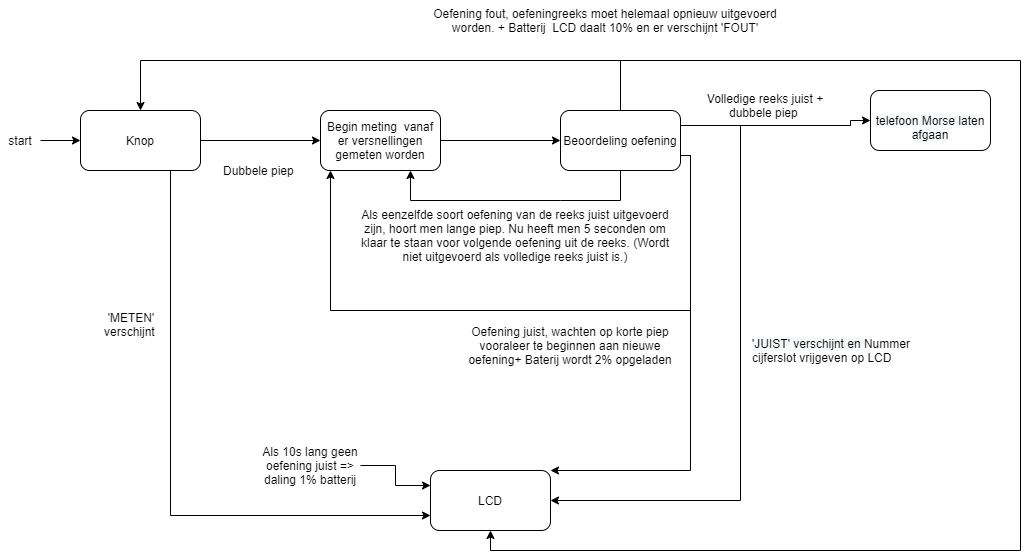

The diagram above was exported from draw.io. Its source (the exported page's mxGraphModel, read from the mxfile embedded in the PNG):
<mxGraphModel dx="1342" dy="582" grid="1" gridSize="10" guides="1" tooltips="1" connect="1" arrows="1" fold="1" page="1" pageScale="1" pageWidth="1169" pageHeight="827" math="0" shadow="0">
  <root>
    <mxCell id="0" />
    <mxCell id="1" parent="0" />
    <mxCell id="-W25W67VZivM3xX5QkeT-3" style="edgeStyle=orthogonalEdgeStyle;rounded=0;orthogonalLoop=1;jettySize=auto;html=1;exitX=1;exitY=0.5;exitDx=0;exitDy=0;" edge="1" parent="1" source="-W25W67VZivM3xX5QkeT-1" target="-W25W67VZivM3xX5QkeT-2">
      <mxGeometry relative="1" as="geometry" />
    </mxCell>
    <mxCell id="-W25W67VZivM3xX5QkeT-31" style="edgeStyle=orthogonalEdgeStyle;rounded=0;orthogonalLoop=1;jettySize=auto;html=1;exitX=0.75;exitY=1;exitDx=0;exitDy=0;entryX=0;entryY=0.75;entryDx=0;entryDy=0;" edge="1" parent="1" source="-W25W67VZivM3xX5QkeT-1" target="-W25W67VZivM3xX5QkeT-28">
      <mxGeometry relative="1" as="geometry" />
    </mxCell>
    <mxCell id="-W25W67VZivM3xX5QkeT-1" value="Knop" style="rounded=1;whiteSpace=wrap;html=1;" vertex="1" parent="1">
      <mxGeometry x="90" y="200" width="120" height="60" as="geometry" />
    </mxCell>
    <mxCell id="-W25W67VZivM3xX5QkeT-5" style="edgeStyle=orthogonalEdgeStyle;rounded=0;orthogonalLoop=1;jettySize=auto;html=1;exitX=1;exitY=0.5;exitDx=0;exitDy=0;entryX=0;entryY=0.5;entryDx=0;entryDy=0;" edge="1" parent="1" source="-W25W67VZivM3xX5QkeT-2" target="-W25W67VZivM3xX5QkeT-4">
      <mxGeometry relative="1" as="geometry" />
    </mxCell>
    <mxCell id="-W25W67VZivM3xX5QkeT-2" value="Begin meting&amp;nbsp; vanaf er versnellingen gemeten worden" style="rounded=1;whiteSpace=wrap;html=1;" vertex="1" parent="1">
      <mxGeometry x="330" y="200" width="120" height="60" as="geometry" />
    </mxCell>
    <mxCell id="-W25W67VZivM3xX5QkeT-10" style="edgeStyle=orthogonalEdgeStyle;rounded=0;orthogonalLoop=1;jettySize=auto;html=1;exitX=0.5;exitY=0;exitDx=0;exitDy=0;entryX=0.5;entryY=0;entryDx=0;entryDy=0;" edge="1" parent="1" source="-W25W67VZivM3xX5QkeT-4" target="-W25W67VZivM3xX5QkeT-1">
      <mxGeometry relative="1" as="geometry">
        <Array as="points">
          <mxPoint x="630" y="150" />
          <mxPoint x="150" y="150" />
        </Array>
      </mxGeometry>
    </mxCell>
    <mxCell id="-W25W67VZivM3xX5QkeT-11" style="edgeStyle=orthogonalEdgeStyle;rounded=0;orthogonalLoop=1;jettySize=auto;html=1;exitX=0.5;exitY=1;exitDx=0;exitDy=0;entryX=0.75;entryY=1;entryDx=0;entryDy=0;" edge="1" parent="1" source="-W25W67VZivM3xX5QkeT-4" target="-W25W67VZivM3xX5QkeT-2">
      <mxGeometry relative="1" as="geometry">
        <Array as="points">
          <mxPoint x="570" y="290" />
          <mxPoint x="430" y="290" />
        </Array>
      </mxGeometry>
    </mxCell>
    <mxCell id="-W25W67VZivM3xX5QkeT-19" style="edgeStyle=orthogonalEdgeStyle;rounded=0;orthogonalLoop=1;jettySize=auto;html=1;exitX=1;exitY=0.75;exitDx=0;exitDy=0;" edge="1" parent="1" source="-W25W67VZivM3xX5QkeT-4">
      <mxGeometry relative="1" as="geometry">
        <mxPoint x="340" y="260" as="targetPoint" />
        <Array as="points">
          <mxPoint x="700" y="245" />
          <mxPoint x="700" y="400" />
          <mxPoint x="340" y="400" />
          <mxPoint x="340" y="260" />
        </Array>
      </mxGeometry>
    </mxCell>
    <mxCell id="-W25W67VZivM3xX5QkeT-25" style="edgeStyle=orthogonalEdgeStyle;rounded=0;orthogonalLoop=1;jettySize=auto;html=1;exitX=1;exitY=0.25;exitDx=0;exitDy=0;entryX=0;entryY=0.5;entryDx=0;entryDy=0;" edge="1" parent="1" source="-W25W67VZivM3xX5QkeT-4" target="-W25W67VZivM3xX5QkeT-24">
      <mxGeometry relative="1" as="geometry">
        <Array as="points">
          <mxPoint x="860" y="215" />
        </Array>
      </mxGeometry>
    </mxCell>
    <mxCell id="-W25W67VZivM3xX5QkeT-33" style="edgeStyle=orthogonalEdgeStyle;rounded=0;orthogonalLoop=1;jettySize=auto;html=1;exitX=0.75;exitY=0;exitDx=0;exitDy=0;" edge="1" parent="1" source="-W25W67VZivM3xX5QkeT-4" target="-W25W67VZivM3xX5QkeT-28">
      <mxGeometry relative="1" as="geometry">
        <Array as="points">
          <mxPoint x="630" y="200" />
          <mxPoint x="630" y="150" />
          <mxPoint x="1030" y="150" />
          <mxPoint x="1030" y="640" />
          <mxPoint x="500" y="640" />
        </Array>
      </mxGeometry>
    </mxCell>
    <mxCell id="-W25W67VZivM3xX5QkeT-34" style="edgeStyle=orthogonalEdgeStyle;rounded=0;orthogonalLoop=1;jettySize=auto;html=1;exitX=1;exitY=0.25;exitDx=0;exitDy=0;entryX=1;entryY=0.5;entryDx=0;entryDy=0;" edge="1" parent="1" source="-W25W67VZivM3xX5QkeT-4" target="-W25W67VZivM3xX5QkeT-28">
      <mxGeometry relative="1" as="geometry">
        <Array as="points">
          <mxPoint x="750" y="215" />
          <mxPoint x="750" y="590" />
        </Array>
      </mxGeometry>
    </mxCell>
    <mxCell id="-W25W67VZivM3xX5QkeT-37" style="edgeStyle=orthogonalEdgeStyle;rounded=0;orthogonalLoop=1;jettySize=auto;html=1;exitX=1;exitY=0.75;exitDx=0;exitDy=0;entryX=1;entryY=0;entryDx=0;entryDy=0;" edge="1" parent="1" source="-W25W67VZivM3xX5QkeT-4" target="-W25W67VZivM3xX5QkeT-28">
      <mxGeometry relative="1" as="geometry">
        <Array as="points">
          <mxPoint x="700" y="245" />
          <mxPoint x="700" y="560" />
        </Array>
      </mxGeometry>
    </mxCell>
    <mxCell id="-W25W67VZivM3xX5QkeT-4" value="Beoordeling oefening" style="rounded=1;whiteSpace=wrap;html=1;" vertex="1" parent="1">
      <mxGeometry x="570" y="200" width="120" height="60" as="geometry" />
    </mxCell>
    <mxCell id="-W25W67VZivM3xX5QkeT-14" value="Oefening juist, wachten op korte piep vooraleer te beginnen aan nieuwe oefening+ Baterij wordt 2% opgeladen" style="text;html=1;strokeColor=none;fillColor=none;align=center;verticalAlign=middle;whiteSpace=wrap;rounded=0;" vertex="1" parent="1">
      <mxGeometry x="470" y="410" width="220" height="50" as="geometry" />
    </mxCell>
    <mxCell id="-W25W67VZivM3xX5QkeT-15" value="Oefening fout, oefeningreeks moet helemaal opnieuw uitgevoerd worden. + Batterij&amp;nbsp; LCD daalt 10% en er verschijnt 'FOUT'" style="text;html=1;strokeColor=none;fillColor=none;align=center;verticalAlign=middle;whiteSpace=wrap;rounded=0;" vertex="1" parent="1">
      <mxGeometry x="420" y="90" width="390" height="40" as="geometry" />
    </mxCell>
    <mxCell id="-W25W67VZivM3xX5QkeT-16" value="Dubbele piep&amp;nbsp;" style="text;html=1;strokeColor=none;fillColor=none;align=center;verticalAlign=middle;whiteSpace=wrap;rounded=0;" vertex="1" parent="1">
      <mxGeometry x="210" y="240" width="120" height="40" as="geometry" />
    </mxCell>
    <mxCell id="-W25W67VZivM3xX5QkeT-18" value="Als eenzelfde soort oefening van de reeks juist uitgevoerd zijn, hoort men lange piep. Nu heeft men 5 seconden om klaar te staan voor volgende oefening uit de reeks. (Wordt niet uitgevoerd als volledige reeks juist is.)" style="text;html=1;strokeColor=none;fillColor=none;align=center;verticalAlign=middle;whiteSpace=wrap;rounded=0;" vertex="1" parent="1">
      <mxGeometry x="370" y="290" width="310" height="70" as="geometry" />
    </mxCell>
    <mxCell id="-W25W67VZivM3xX5QkeT-22" value="Volledige reeks juist + dubbele piep&amp;nbsp;" style="text;html=1;strokeColor=none;fillColor=none;align=center;verticalAlign=middle;whiteSpace=wrap;rounded=0;" vertex="1" parent="1">
      <mxGeometry x="700" y="170" width="150" height="50" as="geometry" />
    </mxCell>
    <mxCell id="-W25W67VZivM3xX5QkeT-24" value="&lt;br&gt;&lt;span style=&quot;color: rgb(0 , 0 , 0) ; font-family: &amp;#34;helvetica&amp;#34; ; font-size: 12px ; font-style: normal ; font-weight: 400 ; letter-spacing: normal ; text-align: center ; text-indent: 0px ; text-transform: none ; word-spacing: 0px ; background-color: rgb(248 , 249 , 250) ; display: inline ; float: none&quot;&gt;telefoon Morse laten afgaan&lt;/span&gt;" style="rounded=1;whiteSpace=wrap;html=1;" vertex="1" parent="1">
      <mxGeometry x="880" y="180" width="120" height="60" as="geometry" />
    </mxCell>
    <mxCell id="-W25W67VZivM3xX5QkeT-28" value="LCD" style="rounded=1;whiteSpace=wrap;html=1;" vertex="1" parent="1">
      <mxGeometry x="440" y="560" width="120" height="60" as="geometry" />
    </mxCell>
    <mxCell id="-W25W67VZivM3xX5QkeT-30" style="edgeStyle=orthogonalEdgeStyle;rounded=0;orthogonalLoop=1;jettySize=auto;html=1;exitX=1;exitY=0.5;exitDx=0;exitDy=0;entryX=0;entryY=0.25;entryDx=0;entryDy=0;" edge="1" parent="1" source="-W25W67VZivM3xX5QkeT-29" target="-W25W67VZivM3xX5QkeT-28">
      <mxGeometry relative="1" as="geometry" />
    </mxCell>
    <mxCell id="-W25W67VZivM3xX5QkeT-29" value="Als 10s lang geen oefening juist =&amp;gt; daling 1% batterij" style="text;html=1;strokeColor=none;fillColor=none;align=center;verticalAlign=middle;whiteSpace=wrap;rounded=0;" vertex="1" parent="1">
      <mxGeometry x="270" y="530" width="100" height="50" as="geometry" />
    </mxCell>
    <mxCell id="-W25W67VZivM3xX5QkeT-32" value="'METEN'&lt;br&gt;verschijnt&amp;nbsp;" style="text;html=1;strokeColor=none;fillColor=none;align=center;verticalAlign=middle;whiteSpace=wrap;rounded=0;" vertex="1" parent="1">
      <mxGeometry x="91" y="392" width="100" height="43.5" as="geometry" />
    </mxCell>
    <mxCell id="-W25W67VZivM3xX5QkeT-36" value="&lt;span style=&quot;color: rgb(0 , 0 , 0) ; font-family: &amp;#34;helvetica&amp;#34; ; font-size: 12px ; font-style: normal ; font-weight: 400 ; letter-spacing: normal ; text-align: center ; text-indent: 0px ; text-transform: none ; word-spacing: 0px ; background-color: rgb(248 , 249 , 250) ; display: inline ; float: none&quot;&gt;'JUIST' verschijnt en&amp;nbsp;&lt;/span&gt;&lt;span style=&quot;text-align: center&quot;&gt;Nummer cijferslot vrijgeven op LCD&lt;/span&gt;" style="text;whiteSpace=wrap;html=1;" vertex="1" parent="1">
      <mxGeometry x="760" y="420" width="180" height="70" as="geometry" />
    </mxCell>
    <mxCell id="-W25W67VZivM3xX5QkeT-39" style="edgeStyle=orthogonalEdgeStyle;rounded=0;orthogonalLoop=1;jettySize=auto;html=1;exitX=1;exitY=0.5;exitDx=0;exitDy=0;entryX=0;entryY=0.5;entryDx=0;entryDy=0;" edge="1" parent="1" source="-W25W67VZivM3xX5QkeT-38" target="-W25W67VZivM3xX5QkeT-1">
      <mxGeometry relative="1" as="geometry" />
    </mxCell>
    <mxCell id="-W25W67VZivM3xX5QkeT-38" value="start" style="text;html=1;strokeColor=none;fillColor=none;align=center;verticalAlign=middle;whiteSpace=wrap;rounded=0;" vertex="1" parent="1">
      <mxGeometry x="10" y="220" width="40" height="20" as="geometry" />
    </mxCell>
  </root>
</mxGraphModel>